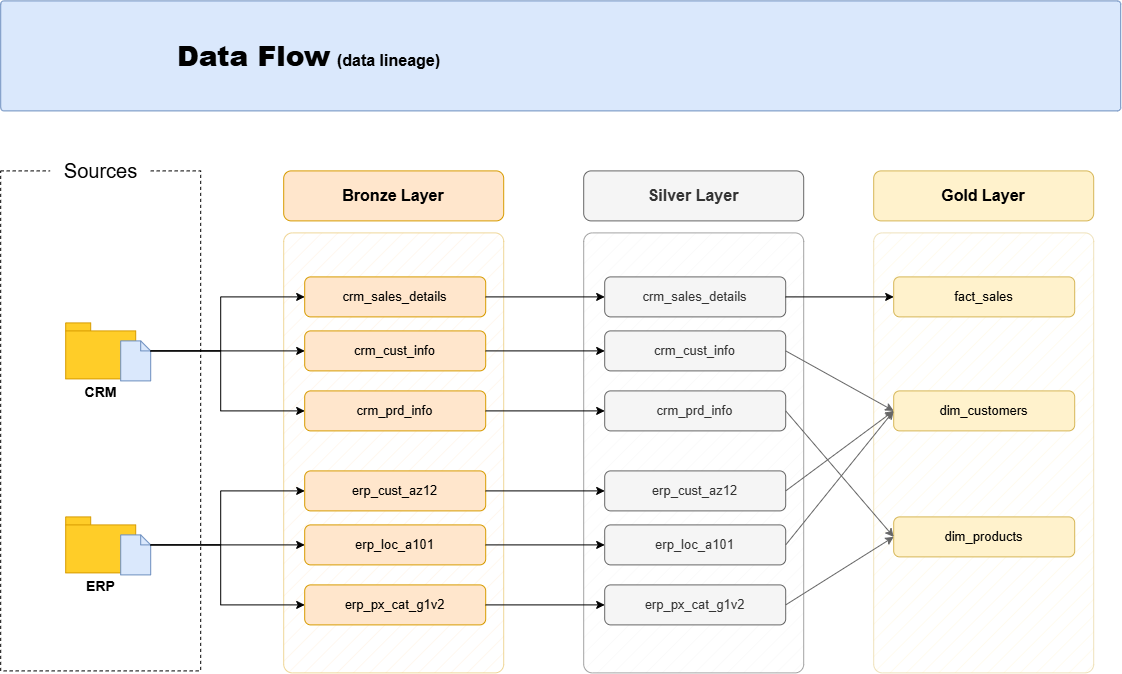

The diagram above was exported from draw.io. Its source (the exported page's mxGraphModel, read from the mxfile embedded in the PNG):
<mxGraphModel dx="1141" dy="710" grid="1" gridSize="10" guides="1" tooltips="1" connect="1" arrows="1" fold="1" page="1" pageScale="1" pageWidth="1169" pageHeight="827" math="0" shadow="0">
  <root>
    <mxCell id="0" />
    <mxCell id="1" parent="0" />
    <mxCell id="title" parent="1" style="rounded=1;arcSize=3;whiteSpace=wrap;html=1;align=left;spacingLeft=175;fillColor=#dae8fc;strokeColor=#6c8ebf;" value="&lt;h1&gt;&lt;b&gt;&lt;font style=&quot;font-size: 28px;&quot;&gt;Data Flow&lt;/font&gt;&lt;/b&gt; &lt;font style=&quot;font-size: 16px;&quot;&gt;(data lineage)&lt;/font&gt;&lt;/h1&gt;" vertex="1">
      <mxGeometry height="110" width="1120" as="geometry" />
    </mxCell>
    <mxCell id="src_box" parent="1" style="rounded=0;whiteSpace=wrap;html=1;dashed=1;fillColor=none;strokeColor=#000000;" value="" vertex="1">
      <mxGeometry height="500" width="200" y="170" as="geometry" />
    </mxCell>
    <mxCell id="src_lbl" parent="1" style="text;html=1;align=center;verticalAlign=middle;fontSize=20;fillColor=#ffffff;strokeColor=none;" value="Sources" vertex="1">
      <mxGeometry height="36" width="100" x="50" y="152" as="geometry" />
    </mxCell>
    <mxCell id="crm_folder" parent="1" style="shape=folder;tabWidth=25;tabHeight=8;tabPosition=left;html=1;whiteSpace=wrap;fillColor=#ffcd28;strokeColor=#d79b00;" value="" vertex="1">
      <mxGeometry height="56" width="70" x="65" y="322" as="geometry" />
    </mxCell>
    <mxCell id="crm_doc" parent="1" style="shape=note;size=10;whiteSpace=wrap;html=1;fillColor=#dae8fc;strokeColor=#6c8ebf;" value="" vertex="1">
      <mxGeometry height="40" width="30" x="120" y="340" as="geometry" />
    </mxCell>
    <mxCell id="crm_lbl" parent="1" style="text;html=1;align=center;verticalAlign=middle;fontSize=14;fontStyle=1;" value="CRM" vertex="1">
      <mxGeometry height="24" width="70" x="65" y="380" as="geometry" />
    </mxCell>
    <mxCell id="erp_folder" parent="1" style="shape=folder;tabWidth=25;tabHeight=8;tabPosition=left;html=1;whiteSpace=wrap;fillColor=#ffcd28;strokeColor=#d79b00;" value="" vertex="1">
      <mxGeometry height="56" width="70" x="65" y="516" as="geometry" />
    </mxCell>
    <mxCell id="erp_doc" parent="1" style="shape=note;size=10;whiteSpace=wrap;html=1;fillColor=#dae8fc;strokeColor=#6c8ebf;" value="" vertex="1">
      <mxGeometry height="40" width="30" x="120" y="534" as="geometry" />
    </mxCell>
    <mxCell id="erp_lbl" parent="1" style="text;html=1;align=center;verticalAlign=middle;fontSize=14;fontStyle=1;" value="ERP" vertex="1">
      <mxGeometry height="24" width="70" x="65" y="574" as="geometry" />
    </mxCell>
    <mxCell id="h_bronze" parent="1" style="rounded=1;whiteSpace=wrap;html=1;fontSize=16;fontStyle=1;fillColor=#ffe6cc;strokeColor=#d79b00;" value="Bronze Layer" vertex="1">
      <mxGeometry height="50" width="220" x="283" y="170" as="geometry" />
    </mxCell>
    <mxCell id="h_silver" parent="1" style="rounded=1;whiteSpace=wrap;html=1;fontSize=16;fontStyle=1;fillColor=#f5f5f5;strokeColor=#666666;fontColor=#333333;" value="Silver Layer" vertex="1">
      <mxGeometry height="50" width="220" x="583" y="170" as="geometry" />
    </mxCell>
    <mxCell id="h_gold" parent="1" style="rounded=1;whiteSpace=wrap;html=1;fontSize=16;fontStyle=1;fillColor=#fff2cc;strokeColor=#d6b656;" value="Gold Layer" vertex="1">
      <mxGeometry height="50" width="220" x="873" y="170" as="geometry" />
    </mxCell>
    <mxCell id="c_bronze" parent="1" style="rounded=1;arcSize=4;whiteSpace=wrap;html=1;fillColor=#ffe6cc;fillStyle=hatch;strokeColor=#d79b00;opacity=40;" value="" vertex="1">
      <mxGeometry height="440" width="220" x="283" y="232" as="geometry" />
    </mxCell>
    <mxCell id="c_silver" parent="1" style="rounded=1;arcSize=4;whiteSpace=wrap;html=1;fillColor=#f5f5f5;fillStyle=hatch;strokeColor=#666666;opacity=60;" value="" vertex="1">
      <mxGeometry height="440" width="220" x="583" y="232" as="geometry" />
    </mxCell>
    <mxCell id="c_gold" parent="1" style="rounded=1;arcSize=4;whiteSpace=wrap;html=1;fillColor=#fff2cc;fillStyle=hatch;strokeColor=#d6b656;opacity=40;" value="" vertex="1">
      <mxGeometry height="440" width="220" x="873" y="232" as="geometry" />
    </mxCell>
    <mxCell id="b_crm_sales_details" parent="1" style="rounded=1;whiteSpace=wrap;html=1;fontSize=13;fillColor=#ffe6cc;strokeColor=#d79b00;" value="crm_sales_details" vertex="1">
      <mxGeometry height="40" width="181" x="304" y="276" as="geometry" />
    </mxCell>
    <mxCell id="s_crm_sales_details" parent="1" style="rounded=1;whiteSpace=wrap;html=1;fontSize=13;fillColor=#f5f5f5;strokeColor=#666666;fontColor=#333333;" value="crm_sales_details" vertex="1">
      <mxGeometry height="40" width="181" x="604" y="276" as="geometry" />
    </mxCell>
    <mxCell id="b_crm_cust_info" parent="1" style="rounded=1;whiteSpace=wrap;html=1;fontSize=13;fillColor=#ffe6cc;strokeColor=#d79b00;" value="crm_cust_info" vertex="1">
      <mxGeometry height="40" width="181" x="304" y="330" as="geometry" />
    </mxCell>
    <mxCell id="s_crm_cust_info" parent="1" style="rounded=1;whiteSpace=wrap;html=1;fontSize=13;fillColor=#f5f5f5;strokeColor=#666666;fontColor=#333333;" value="crm_cust_info" vertex="1">
      <mxGeometry height="40" width="181" x="604" y="330" as="geometry" />
    </mxCell>
    <mxCell id="b_crm_prd_info" parent="1" style="rounded=1;whiteSpace=wrap;html=1;fontSize=13;fillColor=#ffe6cc;strokeColor=#d79b00;" value="crm_prd_info" vertex="1">
      <mxGeometry height="40" width="181" x="304" y="390" as="geometry" />
    </mxCell>
    <mxCell id="s_crm_prd_info" parent="1" style="rounded=1;whiteSpace=wrap;html=1;fontSize=13;fillColor=#f5f5f5;strokeColor=#666666;fontColor=#333333;" value="crm_prd_info" vertex="1">
      <mxGeometry height="40" width="181" x="604" y="390" as="geometry" />
    </mxCell>
    <mxCell id="b_erp_cust_az12" parent="1" style="rounded=1;whiteSpace=wrap;html=1;fontSize=13;fillColor=#ffe6cc;strokeColor=#d79b00;" value="erp_cust_az12" vertex="1">
      <mxGeometry height="40" width="181" x="304" y="470" as="geometry" />
    </mxCell>
    <mxCell id="s_erp_cust_az12" parent="1" style="rounded=1;whiteSpace=wrap;html=1;fontSize=13;fillColor=#f5f5f5;strokeColor=#666666;fontColor=#333333;" value="erp_cust_az12" vertex="1">
      <mxGeometry height="40" width="181" x="604" y="470" as="geometry" />
    </mxCell>
    <mxCell id="b_erp_loc_a101" parent="1" style="rounded=1;whiteSpace=wrap;html=1;fontSize=13;fillColor=#ffe6cc;strokeColor=#d79b00;" value="erp_loc_a101" vertex="1">
      <mxGeometry height="40" width="181" x="304" y="524" as="geometry" />
    </mxCell>
    <mxCell id="s_erp_loc_a101" parent="1" style="rounded=1;whiteSpace=wrap;html=1;fontSize=13;fillColor=#f5f5f5;strokeColor=#666666;fontColor=#333333;" value="erp_loc_a101" vertex="1">
      <mxGeometry height="40" width="181" x="604" y="524" as="geometry" />
    </mxCell>
    <mxCell id="b_erp_px_cat_g1v2" parent="1" style="rounded=1;whiteSpace=wrap;html=1;fontSize=13;fillColor=#ffe6cc;strokeColor=#d79b00;" value="erp_px_cat_g1v2" vertex="1">
      <mxGeometry height="40" width="181" x="304" y="584" as="geometry" />
    </mxCell>
    <mxCell id="s_erp_px_cat_g1v2" parent="1" style="rounded=1;whiteSpace=wrap;html=1;fontSize=13;fillColor=#f5f5f5;strokeColor=#666666;fontColor=#333333;" value="erp_px_cat_g1v2" vertex="1">
      <mxGeometry height="40" width="181" x="604" y="584" as="geometry" />
    </mxCell>
    <mxCell id="g_fact_sales" parent="1" style="rounded=1;whiteSpace=wrap;html=1;fontSize=13;fillColor=#fff2cc;strokeColor=#d6b656;" value="fact_sales" vertex="1">
      <mxGeometry height="40" width="181" x="893" y="276" as="geometry" />
    </mxCell>
    <mxCell id="g_dim_customers" parent="1" style="rounded=1;whiteSpace=wrap;html=1;fontSize=13;fillColor=#fff2cc;strokeColor=#d6b656;" value="dim_customers" vertex="1">
      <mxGeometry height="40" width="181" x="893" y="390" as="geometry" />
    </mxCell>
    <mxCell id="g_dim_products" parent="1" style="rounded=1;whiteSpace=wrap;html=1;fontSize=13;fillColor=#fff2cc;strokeColor=#d6b656;" value="dim_products" vertex="1">
      <mxGeometry height="40" width="181" x="893" y="516" as="geometry" />
    </mxCell>
    <mxCell id="e1" edge="1" parent="1" source="crm_doc" style="edgeStyle=orthogonalEdgeStyle;rounded=0;html=1;endArrow=classic;strokeColor=#000000;exitX=1;exitY=0.25;exitDx=0;exitDy=0;entryX=0;entryY=0.5;entryDx=0;entryDy=0;" target="b_crm_sales_details">
      <mxGeometry relative="1" as="geometry">
        <Array as="points">
          <mxPoint x="220" y="350" />
          <mxPoint x="220" y="296" />
        </Array>
      </mxGeometry>
    </mxCell>
    <mxCell id="e2" edge="1" parent="1" source="crm_doc" style="edgeStyle=orthogonalEdgeStyle;rounded=0;html=1;endArrow=classic;strokeColor=#000000;exitX=1;exitY=0.25;exitDx=0;exitDy=0;entryX=0;entryY=0.5;entryDx=0;entryDy=0;" target="b_crm_cust_info">
      <mxGeometry relative="1" as="geometry" />
    </mxCell>
    <mxCell id="e3" edge="1" parent="1" source="crm_doc" style="edgeStyle=orthogonalEdgeStyle;rounded=0;html=1;endArrow=classic;strokeColor=#000000;exitX=1;exitY=0.25;exitDx=0;exitDy=0;entryX=0;entryY=0.5;entryDx=0;entryDy=0;" target="b_crm_prd_info">
      <mxGeometry relative="1" as="geometry">
        <Array as="points">
          <mxPoint x="220" y="350" />
          <mxPoint x="220" y="410" />
        </Array>
      </mxGeometry>
    </mxCell>
    <mxCell id="e4" edge="1" parent="1" source="erp_doc" style="edgeStyle=orthogonalEdgeStyle;rounded=0;html=1;endArrow=classic;strokeColor=#000000;exitX=1;exitY=0.25;exitDx=0;exitDy=0;entryX=0;entryY=0.5;entryDx=0;entryDy=0;" target="b_erp_cust_az12">
      <mxGeometry relative="1" as="geometry">
        <Array as="points">
          <mxPoint x="220" y="544" />
          <mxPoint x="220" y="490" />
        </Array>
      </mxGeometry>
    </mxCell>
    <mxCell id="e5" edge="1" parent="1" source="erp_doc" style="edgeStyle=orthogonalEdgeStyle;rounded=0;html=1;endArrow=classic;strokeColor=#000000;exitX=1;exitY=0.25;exitDx=0;exitDy=0;entryX=0;entryY=0.5;entryDx=0;entryDy=0;" target="b_erp_loc_a101">
      <mxGeometry relative="1" as="geometry" />
    </mxCell>
    <mxCell id="e6" edge="1" parent="1" source="erp_doc" style="edgeStyle=orthogonalEdgeStyle;rounded=0;html=1;endArrow=classic;strokeColor=#000000;exitX=1;exitY=0.25;exitDx=0;exitDy=0;entryX=0;entryY=0.5;entryDx=0;entryDy=0;" target="b_erp_px_cat_g1v2">
      <mxGeometry relative="1" as="geometry">
        <Array as="points">
          <mxPoint x="220" y="544" />
          <mxPoint x="220" y="604" />
        </Array>
      </mxGeometry>
    </mxCell>
    <mxCell id="f1" edge="1" parent="1" source="b_crm_sales_details" style="endArrow=classic;html=1;strokeColor=#000000;exitX=1;exitY=0.5;exitDx=0;exitDy=0;entryX=0;entryY=0.5;entryDx=0;entryDy=0;" target="s_crm_sales_details">
      <mxGeometry relative="1" as="geometry" />
    </mxCell>
    <mxCell id="f2" edge="1" parent="1" source="b_crm_cust_info" style="endArrow=classic;html=1;strokeColor=#000000;exitX=1;exitY=0.5;exitDx=0;exitDy=0;entryX=0;entryY=0.5;entryDx=0;entryDy=0;" target="s_crm_cust_info">
      <mxGeometry relative="1" as="geometry" />
    </mxCell>
    <mxCell id="f3" edge="1" parent="1" source="b_crm_prd_info" style="endArrow=classic;html=1;strokeColor=#000000;exitX=1;exitY=0.5;exitDx=0;exitDy=0;entryX=0;entryY=0.5;entryDx=0;entryDy=0;" target="s_crm_prd_info">
      <mxGeometry relative="1" as="geometry" />
    </mxCell>
    <mxCell id="f4" edge="1" parent="1" source="b_erp_cust_az12" style="endArrow=classic;html=1;strokeColor=#000000;exitX=1;exitY=0.5;exitDx=0;exitDy=0;entryX=0;entryY=0.5;entryDx=0;entryDy=0;" target="s_erp_cust_az12">
      <mxGeometry relative="1" as="geometry" />
    </mxCell>
    <mxCell id="f5" edge="1" parent="1" source="b_erp_loc_a101" style="endArrow=classic;html=1;strokeColor=#000000;exitX=1;exitY=0.5;exitDx=0;exitDy=0;entryX=0;entryY=0.5;entryDx=0;entryDy=0;" target="s_erp_loc_a101">
      <mxGeometry relative="1" as="geometry" />
    </mxCell>
    <mxCell id="f6" edge="1" parent="1" source="b_erp_px_cat_g1v2" style="endArrow=classic;html=1;strokeColor=#000000;exitX=1;exitY=0.5;exitDx=0;exitDy=0;entryX=0;entryY=0.5;entryDx=0;entryDy=0;" target="s_erp_px_cat_g1v2">
      <mxGeometry relative="1" as="geometry" />
    </mxCell>
    <mxCell id="g1" edge="1" parent="1" source="s_crm_sales_details" style="endArrow=classic;html=1;strokeColor=#000000;exitX=1;exitY=0.5;exitDx=0;exitDy=0;entryX=0;entryY=0.5;entryDx=0;entryDy=0;" target="g_fact_sales">
      <mxGeometry relative="1" as="geometry" />
    </mxCell>
    <mxCell id="g2" edge="1" parent="1" source="s_crm_cust_info" style="endArrow=classic;html=1;strokeColor=#666666;exitX=1;exitY=0.5;exitDx=0;exitDy=0;entryX=0;entryY=0.5;entryDx=0;entryDy=0;" target="g_dim_customers">
      <mxGeometry relative="1" as="geometry" />
    </mxCell>
    <mxCell id="g3" edge="1" parent="1" source="s_erp_cust_az12" style="endArrow=classic;html=1;strokeColor=#666666;exitX=1;exitY=0.5;exitDx=0;exitDy=0;entryX=0;entryY=0.5;entryDx=0;entryDy=0;" target="g_dim_customers">
      <mxGeometry relative="1" as="geometry" />
    </mxCell>
    <mxCell id="g4" edge="1" parent="1" source="s_erp_loc_a101" style="endArrow=classic;html=1;strokeColor=#666666;exitX=1;exitY=0.5;exitDx=0;exitDy=0;entryX=0;entryY=0.5;entryDx=0;entryDy=0;" target="g_dim_customers">
      <mxGeometry relative="1" as="geometry" />
    </mxCell>
    <mxCell id="g5" edge="1" parent="1" source="s_crm_prd_info" style="endArrow=classic;html=1;strokeColor=#666666;exitX=1;exitY=0.5;exitDx=0;exitDy=0;entryX=0;entryY=0.5;entryDx=0;entryDy=0;" target="g_dim_products">
      <mxGeometry relative="1" as="geometry" />
    </mxCell>
    <mxCell id="g6" edge="1" parent="1" source="s_erp_px_cat_g1v2" style="endArrow=classic;html=1;strokeColor=#666666;exitX=1;exitY=0.5;exitDx=0;exitDy=0;entryX=0;entryY=0.5;entryDx=0;entryDy=0;" target="g_dim_products">
      <mxGeometry relative="1" as="geometry" />
    </mxCell>
  </root>
</mxGraphModel>